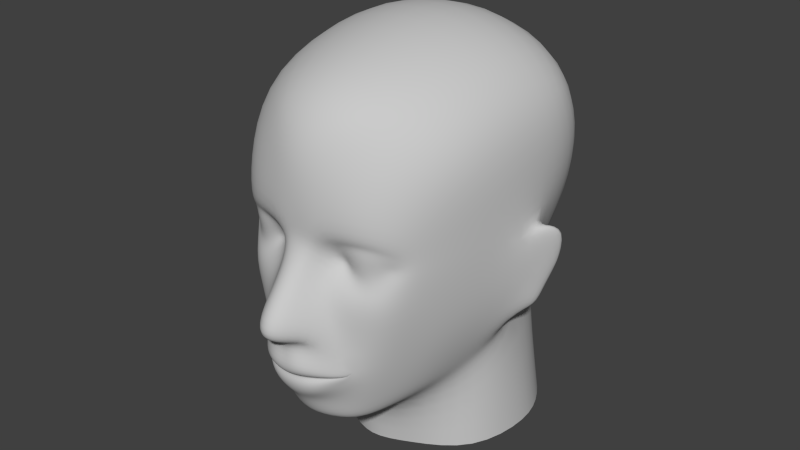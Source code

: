 # Source: head.blend  (saved by Blender 2.75.0; exported with 4.5.12 LTS)
import bpy
from mathutils import Matrix  # noqa: F401  (used for matrix-valued properties, if any)

bpy.ops.wm.read_factory_settings(use_empty=True)
scene = bpy.context.scene
scene.name = 'Scene'

# ---- collections
col_collection_1 = bpy.data.collections.new('Collection 1'); scene.collection.children.link(col_collection_1)

# ---- materials (node trees are filled in below, after node groups)
mat_body = bpy.data.materials.new('body')
mat_body.alpha_threshold = 0.0
mat_body.use_transparent_shadow = False
mat_body.diffuse_color = (0.5882, 0.5882, 0.5882, 1.0)
mat_body.specular_color = (0.0, 0.0, 0.0)
mat_body.roughness = 0.5
mat_body.specular_intensity = 1.0

# ---- material node trees

# ---- world
world_world = bpy.data.worlds.new('World'); scene.world = world_world
world_world.color = (0.05088, 0.05088, 0.05088)
world_world.use_sun_shadow = False
world_world.sun_shadow_jitter_overblur = 0.0
world_world.cycles.sampling_method = 'MANUAL'
world_world.cycles.sample_map_resolution = 256

# ---- meshes
me_man = bpy.data.meshes.new('Man')
me_man.from_pydata([(0.0006, 4.013, 8.585), (0.0006, 11.83, -5.81), (0.0006, 12.98, 18.34), (0.0006, 12.38, 16.22), (0.0006, 16.68, 16.38), (0.0006, 14.46, 18.39), (0.0006, 19.2, -8.742), (0.0006, 25.1, -8.168), (0.0006, 14.42, -7.218), (0.0006, 9.771, 16.05), (0.0006, 9.267, 16.44), (0.0006, 8.237, 16.15), (0.0006, 10.73, 16.77), (0.0006, 9.854, 16.59), (0.0006, 19.0, 14.93), (0.0006, 5.966, 14.81), (0.0006, 4.868, 13.86), (0.0006, 27.81, 13.92), (0.0006, 24.33, 15.22), (0.0006, 20.23, 15.02), (0.0006, 30.57, 10.31), (0.0006, 30.79, -4.619), (0.0006, 32.32, 2.487), (0.0006, 7.232, 15.32), (-6.85, -0.001748, -4.048), (-4.426, -0.001748, -7.171), (-6.879, 6.438, 3.985), (-7.319, 10.87, 1.736), (-3.52, 4.808, 8.104), (-6.706, 11.49, -1.99), (-4.036, 11.81, -4.704), (-5.815, 14.87, 13.73), (-6.914, 15.59, 11.28), (-6.547, 11.47, 10.23), (-5.258, 10.65, 12.41), (-6.527, 24.41, -6.334), (-5.885, 18.87, -7.049), (-8.891, 18.73, -3.471), (-9.648, 23.29, -3.104), (-0.9152, 13.04, 17.93), (-0.5901, 12.4, 16.09), (-2.924, 9.248, 14.88), (-4.188, 10.07, 13.84), (-3.255, 8.212, 14.05), (-9.471, 26.89, 2.758), (-9.717, 22.15, 1.54), (-9.351, 20.91, 5.423), (-8.956, 25.48, 8.259), (-7.794, 22.83, 10.96), (-6.48, 19.7, 12.87), (-4.657, 20.23, 14.39), (-5.424, 23.74, 13.68), (-2.817, 9.936, 15.08), (-2.824, 10.01, 15.38), (-5.836, 19.2, 12.93), (-4.302, 19.66, 13.91), (-7.85, 12.45, 7.265), (-6.662, 8.788, 6.511), (-5.662, 7.723, 9.547), (-3.752, 6.708, 12.86), (-5.09, 6.362, 9.003), (-3.188, 5.17, 12.66), (-6.25, 16.77, 12.68), (-5.374, 17.32, 12.92), (-5.951, 18.02, 12.31), (-6.81, 18.01, 11.77), (-0.9649, 14.39, 17.96), (-0.8576, 16.56, 16.06), (-1.766, 15.85, 15.05), (-2.444, 13.97, 15.37), (-3.495, 15.16, 14.77), (-7.454, 18.38, 10.54), (-7.375, 14.18, -2.822), (-8.362, 13.99, 3.316), (-9.488, 18.58, 2.368), (-6.482, 7.689, 4.55), (-8.796, 11.26, 2.739), (-8.668, 11.82, 3.746), (-8.24, 16.48, 8.229), (-9.661, 18.05, 3.983), (-9.398, 14.27, 3.623), (-5.12, 16.22, 13.65), (-4.428, 17.15, 13.51), (-10.76, 15.3, 1.071), (-11.39, 18.2, 1.019), (-10.95, 18.22, 0.6567), (-10.42, 15.39, 0.6067), (-9.821, 13.59, 1.257), (-9.069, 26.85, -1.734), (-6.17, 29.5, -3.957), (-1.261, 9.854, 15.88), (-1.276, 10.06, 16.46), (-2.924, 9.769, 15.12), (-1.71, 9.462, 16.21), (-1.334, 7.523, 14.84), (-1.735, 8.394, 15.87), (-2.16, 6.186, 14.14), (-5.899, 28.57, 10.64), (-6.032, 30.71, 2.723), (-1.182, 10.96, 16.94), (-2.156, 12.8, 15.65), (-2.739, 10.5, 15.67), (-4.542, 14.26, -5.83), (-9.511, 11.9, 1.566), (-10.03, 12.15, 2.353), (-10.39, 13.67, 1.802), (-10.72, 18.76, 2.305), (-8.441, 19.42, 8.355), (-1.046, 18.89, 14.69), (-1.606, 17.96, 13.79), (-3.297, 16.4, 13.98), (-3.452, 17.29, 13.46), (-2.066, 4.93, 13.3), (-1.832, 20.04, 15.13), (-2.37, 24.18, 14.7), (-2.461, 17.83, 13.07), (-2.517, 19.35, 13.92), (-3.202, 18.66, 13.85), (-2.423, 27.08, 13.73), (-5.232, 18.65, 13.37), (-4.247, 18.83, 14.0), (0.0006003, -0.001748, 8.439), (-2.73, -0.001748, 7.147), (-8.037, -0.001748, -0.8699), (0.0006003, -0.001748, -7.593), (-7.073, -0.001748, 4.907)], [], [(123, 125, 26, 27), (0, 28, 122, 121), (28, 26, 125, 122), (27, 29, 24, 123), (25, 24, 29, 30), (25, 30, 1, 124), (31, 32, 33, 34), (35, 36, 37, 38), (39, 40, 3, 2), (41, 42, 43), (44, 45, 46, 47), (48, 49, 50, 51), (42, 52, 53), (54, 55, 50, 49), (33, 56, 57, 58), (59, 43, 42, 34), (60, 61, 59, 58), (62, 63, 64, 65), (66, 67, 68, 69), (42, 70, 31, 34), (66, 5, 4, 67), (65, 54, 49, 71), (72, 73, 74, 37), (58, 57, 75, 60), (76, 75, 57, 77), (60, 75, 26, 28), (78, 79, 80, 56), (63, 62, 81, 82), (79, 46, 45, 74), (83, 84, 85, 86), (73, 87, 86), (35, 38, 88, 89), (90, 91, 53, 52), (90, 52, 92, 93), (92, 52, 42), (43, 94, 95, 41), (96, 94, 43, 59), (97, 98, 44, 47), (44, 98, 89, 88), (99, 40, 100, 101), (58, 59, 34, 33), (6, 36, 35, 7), (102, 36, 6, 8), (36, 102, 72, 37), (72, 102, 30, 29), (29, 27, 73, 72), (103, 104, 105, 87), (103, 87, 73, 76), (87, 105, 83, 86), (106, 79, 74), (106, 74, 85, 84), (5, 66, 39, 2), (90, 93, 10, 9), (71, 49, 48, 107), (107, 48, 47, 46), (100, 39, 66, 69), (78, 32, 71, 107), (79, 78, 107, 46), (76, 73, 27), (37, 74, 45, 38), (45, 44, 88, 38), (101, 42, 53), (42, 41, 92), (95, 11, 10, 93), (53, 91, 99, 101), (91, 13, 12, 99), (41, 95, 93, 92), (42, 101, 100, 69), (68, 67, 108, 109), (67, 4, 14, 108), (82, 81, 110, 111), (40, 99, 12, 3), (39, 100, 40), (96, 59, 61, 112), (96, 112, 16, 15), (51, 50, 113, 114), (115, 109, 116, 117), (97, 47, 48, 51), (118, 114, 18, 17), (55, 116, 113, 50), (108, 14, 19, 113), (55, 54, 119, 120), (118, 17, 20, 97), (51, 114, 118, 97), (81, 31, 70, 110), (62, 32, 31, 81), (32, 62, 65, 71), (110, 70, 68, 109), (84, 80, 79, 106), (27, 26, 75, 76), (120, 117, 116, 55), (109, 115, 111, 110), (89, 21, 7, 35), (1, 30, 102, 8), (119, 54, 65, 64), (64, 63, 119), (117, 120, 82, 111), (117, 111, 115), (120, 119, 63, 82), (32, 78, 56, 33), (116, 109, 108, 113), (69, 68, 70, 42), (80, 84, 83, 105), (77, 57, 56, 80), (104, 77, 80, 105), (73, 86, 85, 74), (104, 103, 76, 77), (28, 112, 61, 60), (9, 13, 91, 90), (0, 16, 112, 28), (19, 18, 114, 113), (20, 22, 98, 97), (94, 23, 11, 95), (15, 23, 94, 96), (22, 21, 89, 98)])
me_man.polygons.foreach_set('use_smooth', [True] * 115)
_uv = me_man.uv_layers.new(name='UVMap')
_uv.uv.foreach_set('vector', [0.3247, 0.4206, 0.4014, 0.382, 0.3944, 0.4746, 0.3477, 0.5345, 0.5226, 0.4061, 0.4788, 0.4407, 0.4601, 0.3512, 0.5021, 0.3459, 0.4788, 0.4407, 0.3944, 0.4746, 0.4014, 0.382, 0.4601, 0.3512, 0.3477, 0.5345, 0.2892, 0.5381, 0.2753, 0.4397, 0.3247, 0.4206, 0.22, 0.4458, 0.2753, 0.4397, 0.2892, 0.5381, 0.2284, 0.5384, 0.22, 0.4458, 0.2284, 0.5384, 0.1664, 0.535, 0.1574, 0.4541, 0.5171, 0.6158, 0.475, 0.6213, 0.4733, 0.5636, 0.5092, 0.5556, 0.238, 0.703, 0.2259, 0.6416, 0.2797, 0.6422, 0.2843, 0.692, 0.6136, 0.605, 0.6044, 0.582, 0.6124, 0.5799, 0.6264, 0.605, 0.5629, 0.5357, 0.5404, 0.548, 0.5514, 0.5209, 0.3381, 0.741, 0.3357, 0.6855, 0.3854, 0.679, 0.4102, 0.748, 0.4595, 0.7149, 0.493, 0.6833, 0.523, 0.6974, 0.5023, 0.7338, 0.5404, 0.548, 0.5669, 0.5458, 0.5694, 0.549, 0.5018, 0.6768, 0.5254, 0.6859, 0.523, 0.6974, 0.493, 0.6833, 0.4733, 0.5636, 0.4287, 0.5717, 0.4253, 0.5178, 0.4735, 0.5085, 0.5288, 0.5013, 0.5514, 0.5209, 0.5404, 0.548, 0.5092, 0.5556, 0.4721, 0.4858, 0.5321, 0.4801, 0.5288, 0.5013, 0.4735, 0.5085, 0.5003, 0.6408, 0.5109, 0.6514, 0.4977, 0.659, 0.4833, 0.6568, 0.611, 0.6204, 0.5909, 0.6512, 0.5727, 0.6398, 0.5715, 0.61, 0.5404, 0.548, 0.5515, 0.6243, 0.5171, 0.6158, 0.5092, 0.5556, 0.611, 0.6204, 0.6237, 0.6242, 0.6024, 0.6567, 0.5909, 0.6512, 0.4833, 0.6568, 0.5018, 0.6768, 0.493, 0.6833, 0.4631, 0.6581, 0.2812, 0.5798, 0.3504, 0.5813, 0.3359, 0.6427, 0.2797, 0.6422, 0.4735, 0.5085, 0.4253, 0.5178, 0.4012, 0.498, 0.4721, 0.4858, 0.3702, 0.5481, 0.4012, 0.498, 0.4253, 0.5178, 0.3829, 0.5569, 0.4721, 0.4858, 0.4012, 0.498, 0.3944, 0.4746, 0.4788, 0.4407, 0.4325, 0.6276, 0.3722, 0.6394, 0.3753, 0.5896, 0.4287, 0.5717, 0.5109, 0.6514, 0.5003, 0.6408, 0.5219, 0.6358, 0.5274, 0.6515, 0.3722, 0.6394, 0.3854, 0.679, 0.3357, 0.6855, 0.3359, 0.6427, 0.1086, 0.8588, 0.1105, 0.8877, 0.1051, 0.8883, 0.1014, 0.8597, 0.06677, 0.8194, 0.1037, 0.8315, 0.1014, 0.8597, 0.238, 0.703, 0.2843, 0.692, 0.2916, 0.7301, 0.2553, 0.7594, 0.59, 0.5431, 0.5932, 0.5502, 0.5694, 0.549, 0.5669, 0.5458, 0.59, 0.5431, 0.5669, 0.5458, 0.5658, 0.5432, 0.5853, 0.5366, 0.5658, 0.5432, 0.5669, 0.5458, 0.5404, 0.548, 0.5514, 0.5209, 0.5775, 0.5085, 0.5823, 0.5248, 0.5629, 0.5357, 0.5664, 0.4911, 0.5775, 0.5085, 0.5514, 0.5209, 0.5288, 0.5013, 0.422, 0.8162, 0.3196, 0.7965, 0.3381, 0.741, 0.4102, 0.748, 0.3381, 0.741, 0.3196, 0.7965, 0.2553, 0.7594, 0.2916, 0.7301, 0.5962, 0.5615, 0.6044, 0.582, 0.5785, 0.5919, 0.5725, 0.5558, 0.4735, 0.5085, 0.5288, 0.5013, 0.5092, 0.5556, 0.4733, 0.5636, 0.1479, 0.6442, 0.2259, 0.6416, 0.238, 0.703, 0.1552, 0.7268, 0.2241, 0.5788, 0.2259, 0.6416, 0.1479, 0.6442, 0.1581, 0.576, 0.2259, 0.6416, 0.2241, 0.5788, 0.2812, 0.5798, 0.2797, 0.6422, 0.2812, 0.5798, 0.2241, 0.5788, 0.2284, 0.5384, 0.2892, 0.5381, 0.2892, 0.5381, 0.3477, 0.5345, 0.3504, 0.5813, 0.2812, 0.5798, 0.1081, 0.8092, 0.1198, 0.8117, 0.1156, 0.8342, 0.1037, 0.8315, 0.1081, 0.8092, 0.1037, 0.8315, 0.06677, 0.8194, 0.1139, 0.7833, 0.1037, 0.8315, 0.1156, 0.8342, 0.1086, 0.8588, 0.1014, 0.8597, 0.1149, 0.901, 0.1455, 0.9168, 0.07847, 0.9159, 0.1149, 0.901, 0.07847, 0.9159, 0.1051, 0.8883, 0.1105, 0.8877, 0.6237, 0.6242, 0.611, 0.6204, 0.6136, 0.605, 0.6264, 0.605, 0.59, 0.5431, 0.5853, 0.5366, 0.6057, 0.5312, 0.6063, 0.539, 0.4631, 0.6581, 0.493, 0.6833, 0.4595, 0.7149, 0.4286, 0.6667, 0.4286, 0.6667, 0.4595, 0.7149, 0.4102, 0.748, 0.3854, 0.679, 0.5785, 0.5919, 0.6136, 0.605, 0.611, 0.6204, 0.5715, 0.61, 0.4325, 0.6276, 0.475, 0.6213, 0.4631, 0.6581, 0.4286, 0.6667, 0.3722, 0.6394, 0.4325, 0.6276, 0.4286, 0.6667, 0.3854, 0.679, 0.3702, 0.5481, 0.3504, 0.5813, 0.3477, 0.5345, 0.2797, 0.6422, 0.3359, 0.6427, 0.3357, 0.6855, 0.2843, 0.692, 0.3357, 0.6855, 0.3381, 0.741, 0.2916, 0.7301, 0.2843, 0.692, 0.5725, 0.5558, 0.5404, 0.548, 0.5694, 0.549, 0.5404, 0.548, 0.5629, 0.5357, 0.5658, 0.5432, 0.5823, 0.5248, 0.6019, 0.5173, 0.6057, 0.5312, 0.5853, 0.5366, 0.5694, 0.549, 0.5932, 0.5502, 0.5962, 0.5615, 0.5725, 0.5558, 0.5932, 0.5502, 0.6087, 0.5456, 0.6102, 0.5571, 0.5962, 0.5615, 0.5629, 0.5357, 0.5823, 0.5248, 0.5853, 0.5366, 0.5658, 0.5432, 0.5404, 0.548, 0.5725, 0.5558, 0.5785, 0.5919, 0.5715, 0.61, 0.5727, 0.6398, 0.5909, 0.6512, 0.5701, 0.684, 0.5594, 0.6683, 0.5909, 0.6512, 0.6024, 0.6567, 0.5844, 0.6903, 0.5701, 0.684, 0.5274, 0.6515, 0.5219, 0.6358, 0.5465, 0.644, 0.5401, 0.6565, 0.6044, 0.582, 0.5962, 0.5615, 0.6102, 0.5571, 0.6124, 0.5799, 0.6136, 0.605, 0.5785, 0.5919, 0.6044, 0.582, 0.5664, 0.4911, 0.5288, 0.5013, 0.5321, 0.4801, 0.5595, 0.469, 0.5664, 0.4911, 0.5595, 0.469, 0.5839, 0.4587, 0.5934, 0.4829, 0.5023, 0.7338, 0.523, 0.6974, 0.5579, 0.7008, 0.5407, 0.7488, 0.5486, 0.6643, 0.5594, 0.6683, 0.5473, 0.6827, 0.5402, 0.6744, 0.4561, 0.8007, 0.4102, 0.748, 0.4595, 0.7149, 0.5023, 0.7338, 0.523, 0.7907, 0.5407, 0.7488, 0.5716, 0.759, 0.5503, 0.8116, 0.5254, 0.6859, 0.5473, 0.6827, 0.5579, 0.7008, 0.523, 0.6974, 0.5701, 0.684, 0.5844, 0.6903, 0.5815, 0.7062, 0.5579, 0.7008, 0.5254, 0.6859, 0.5018, 0.6768, 0.5129, 0.6709, 0.5273, 0.6753, 0.523, 0.7907, 0.5503, 0.8116, 0.516, 0.8653, 0.4561, 0.8007, 0.5023, 0.7338, 0.5407, 0.7488, 0.523, 0.7907, 0.4561, 0.8007, 0.5219, 0.6358, 0.5171, 0.6158, 0.5515, 0.6243, 0.5465, 0.644, 0.5003, 0.6408, 0.475, 0.6213, 0.5171, 0.6158, 0.5219, 0.6358, 0.475, 0.6213, 0.5003, 0.6408, 0.4833, 0.6568, 0.4631, 0.6581, 0.5465, 0.644, 0.5515, 0.6243, 0.5727, 0.6398, 0.5594, 0.6683, 0.1105, 0.8877, 0.1574, 0.8373, 0.1455, 0.9168, 0.1149, 0.901, 0.3477, 0.5345, 0.3944, 0.4746, 0.4012, 0.498, 0.3702, 0.5481, 0.5273, 0.6753, 0.5402, 0.6744, 0.5473, 0.6827, 0.5254, 0.6859, 0.5594, 0.6683, 0.5486, 0.6643, 0.5401, 0.6565, 0.5465, 0.644, 0.2553, 0.7594, 0.1998, 0.8102, 0.1552, 0.7268, 0.238, 0.703, 0.1664, 0.535, 0.2284, 0.5384, 0.2241, 0.5788, 0.1581, 0.576, 0.5129, 0.6709, 0.5018, 0.6768, 0.4833, 0.6568, 0.4977, 0.659, 0.4977, 0.659, 0.5109, 0.6514, 0.5129, 0.6709, 0.5402, 0.6744, 0.5273, 0.6753, 0.5274, 0.6515, 0.5401, 0.6565, 0.5402, 0.6744, 0.5401, 0.6565, 0.5486, 0.6643, 0.5273, 0.6753, 0.5129, 0.6709, 0.5109, 0.6514, 0.5274, 0.6515, 0.475, 0.6213, 0.4325, 0.6276, 0.4287, 0.5717, 0.4733, 0.5636, 0.5473, 0.6827, 0.5594, 0.6683, 0.5701, 0.684, 0.5579, 0.7008, 0.5715, 0.61, 0.5727, 0.6398, 0.5515, 0.6243, 0.5404, 0.548, 0.1574, 0.8373, 0.1105, 0.8877, 0.1086, 0.8588, 0.1156, 0.8342, 0.3829, 0.5569, 0.4253, 0.5178, 0.4287, 0.5717, 0.3753, 0.5896, 0.1198, 0.8117, 0.1411, 0.7811, 0.1574, 0.8373, 0.1156, 0.8342, 0.06677, 0.8194, 0.1014, 0.8597, 0.1051, 0.8883, 0.07847, 0.9159, 0.1198, 0.8117, 0.1081, 0.8092, 0.1139, 0.7833, 0.1411, 0.7811, 0.4788, 0.4407, 0.5595, 0.469, 0.5321, 0.4801, 0.4721, 0.4858, 0.6063, 0.539, 0.6087, 0.5456, 0.5932, 0.5502, 0.59, 0.5431, 0.5226, 0.4061, 0.5839, 0.4587, 0.5595, 0.469, 0.4788, 0.4407, 0.5815, 0.7062, 0.5716, 0.759, 0.5407, 0.7488, 0.5579, 0.7008, 0.3913, 0.8996, 0.2821, 0.8687, 0.3196, 0.7965, 0.422, 0.8162, 0.5775, 0.5085, 0.595, 0.5018, 0.6019, 0.5173, 0.5823, 0.5248, 0.5934, 0.4829, 0.595, 0.5018, 0.5775, 0.5085, 0.5664, 0.4911, 0.2821, 0.8687, 0.1998, 0.8102, 0.2553, 0.7594, 0.3196, 0.7965])
me_man.materials.append(mat_body)
me_man.use_remesh_preserve_volume = False
me_man.use_remesh_preserve_attributes = False
me_man.use_mirror_vertex_groups = False
me_man.update()

# ---- objects
ob_man = bpy.data.objects.new('Man', me_man)

# ---- transforms, parenting, visibility, modifiers, constraints
ob_man.location = (0.0, 0.0, 0.0)
ob_man.rotation_euler = (1.571, -0.0, 0.0)
ob_man.scale = (0.02, 0.02, 0.02)
ob_man.lineart.crease_threshold = 0.0
_m = ob_man.modifiers.new('Mirror', 'MIRROR')
_m.merge_threshold = 0.01
_m = ob_man.modifiers.new('Subsurf', 'SUBSURF')
_m.uv_smooth = 'PRESERVE_CORNERS'
_m.quality = 2
_m.show_only_control_edges = False

# ---- collection membership
col_collection_1.objects.link(ob_man)

# ---- scene / render settings (as saved in the file)
scene.frame_start = 1; scene.frame_end = 250; scene.frame_set(1)
scene.render.engine = 'BLENDER_EEVEE_NEXT'
scene.render.resolution_percentage = 50
scene.render.dither_intensity = 0.0
scene.cycles.use_denoising = False
scene.cycles.samples = 10
scene.cycles.sampling_pattern = 'TABULATED_SOBOL'
scene.cycles.light_sampling_threshold = 0.0
scene.cycles.use_adaptive_sampling = False
scene.cycles.use_light_tree = False
scene.cycles.blur_glossy = 0.0
scene.cycles.pixel_filter_type = 'GAUSSIAN'
scene.cycles.sample_clamp_indirect = 0.0
scene.view_settings.view_transform = 'Standard'
bpy.context.view_layer.update()

# ---- added for rendering (the .blend has no active camera and no usable light): camera, sun
cam_auto = bpy.data.cameras.new('AutoCamera')
cam_auto.lens = 50.0
cam_auto.sensor_width = 36.0
cam_auto.clip_end = 1000.0
ob_auto_camera = bpy.data.objects.new('AutoCamera', cam_auto)
scene.collection.objects.link(ob_auto_camera)
ob_auto_camera.location = (0.887486, -1.16147, 1.03319)
ob_auto_camera.rotation_euler = (1.09748, -7.21219e-08, 0.694738)
scene.camera = ob_auto_camera
light_auto_sun = bpy.data.lights.new('AutoSun', 'SUN')
light_auto_sun.energy = 3.0
light_auto_sun.angle = 0.0523599
ob_auto_sun = bpy.data.objects.new('AutoSun', light_auto_sun)
scene.collection.objects.link(ob_auto_sun)
ob_auto_sun.rotation_euler = (0.872665, 0.174533, 0.523599)
bpy.context.view_layer.update()
